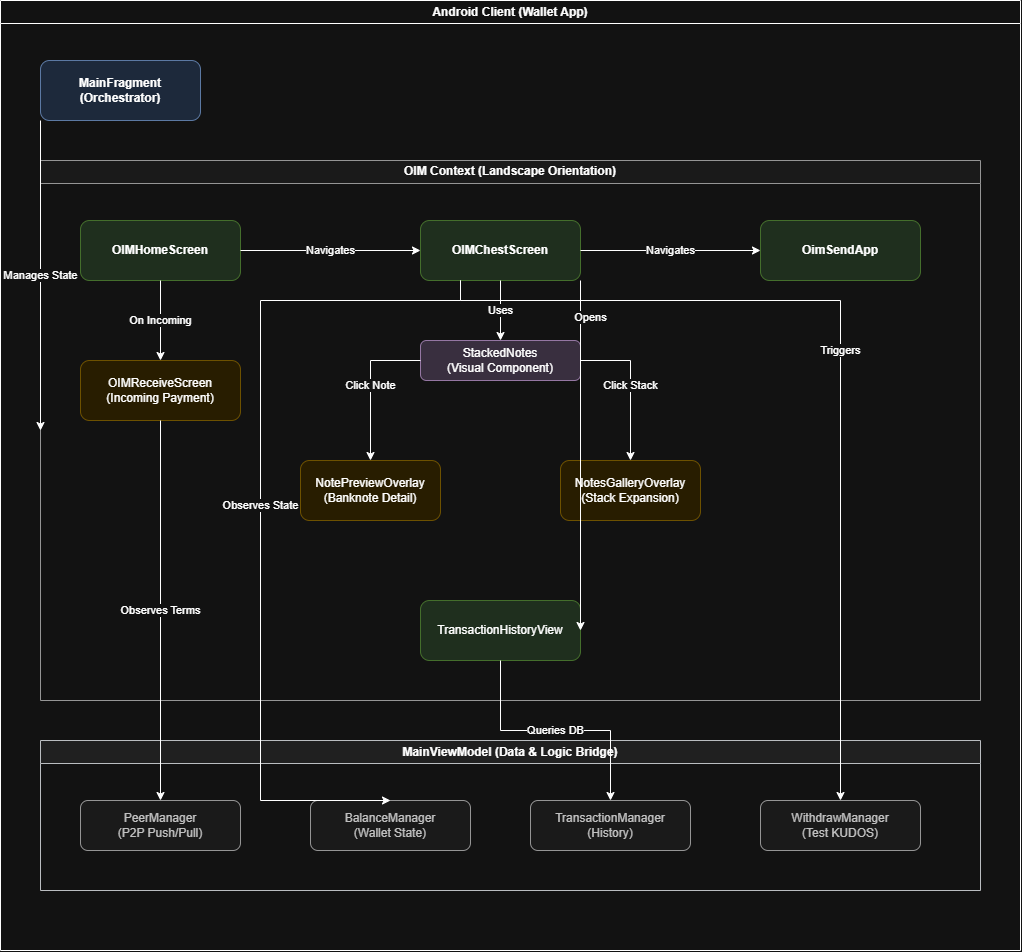

The diagram above was exported from draw.io. Its source (the exported page's mxGraphModel, read from the mxfile embedded in the PNG):
<mxGraphModel dx="1230" dy="742" grid="1" gridSize="10" guides="1" tooltips="1" connect="1" arrows="1" fold="1" page="1" pageScale="1" pageWidth="1100" pageHeight="1100" math="0" shadow="0">
  <root>
    <mxCell id="0" />
    <mxCell id="1" parent="0" />
    <mxCell id="2" parent="1" style="swimlane;whiteSpace=wrap;html=1;startSize=23;" value="Android Client (Wallet App)" vertex="1">
      <mxGeometry height="950" width="1020" x="20" y="20" as="geometry" />
    </mxCell>
    <mxCell id="3" parent="2" style="rounded=1;whiteSpace=wrap;html=1;fillColor=#dae8fc;strokeColor=#6c8ebf;fontStyle=1" value="MainFragment&#10;(Orchestrator)" vertex="1">
      <mxGeometry height="60" width="160" x="40" y="60" as="geometry" />
    </mxCell>
    <mxCell id="4" parent="2" style="swimlane;whiteSpace=wrap;html=1;fillColor=#f5f5f5;strokeColor=#666666;" value="OIM Context (Landscape Orientation)" vertex="1">
      <mxGeometry height="540" width="940" x="40" y="160" as="geometry" />
    </mxCell>
    <mxCell id="5" parent="4" style="rounded=1;whiteSpace=wrap;html=1;fillColor=#d5e8d4;strokeColor=#82b366;fontStyle=1" value="OIMHomeScreen" vertex="1">
      <mxGeometry height="60" width="160" x="40" y="60" as="geometry" />
    </mxCell>
    <mxCell id="6" parent="4" style="rounded=1;whiteSpace=wrap;html=1;fillColor=#d5e8d4;strokeColor=#82b366;fontStyle=1" value="OIMChestScreen" vertex="1">
      <mxGeometry height="60" width="160" x="380" y="60" as="geometry" />
    </mxCell>
    <mxCell id="7" parent="4" style="rounded=1;whiteSpace=wrap;html=1;fillColor=#d5e8d4;strokeColor=#82b366;fontStyle=1" value="OimSendApp" vertex="1">
      <mxGeometry height="60" width="160" x="720" y="60" as="geometry" />
    </mxCell>
    <mxCell id="10" parent="4" style="rounded=1;whiteSpace=wrap;html=1;fillColor=#fff2cc;strokeColor=#d6b656;" value="OIMReceiveScreen&#10;(Incoming Payment)" vertex="1">
      <mxGeometry height="60" width="160" x="40" y="200" as="geometry" />
    </mxCell>
    <mxCell id="13" parent="4" style="rounded=1;whiteSpace=wrap;html=1;fillColor=#e1d5e7;strokeColor=#9673a6;" value="StackedNotes&#10;(Visual Component)" vertex="1">
      <mxGeometry height="40" width="160" x="380" y="180" as="geometry" />
    </mxCell>
    <mxCell id="8" parent="4" style="rounded=1;whiteSpace=wrap;html=1;fillColor=#d5e8d4;strokeColor=#82b366;" value="TransactionHistoryView" vertex="1">
      <mxGeometry height="60" width="160" x="380" y="440" as="geometry" />
    </mxCell>
    <mxCell id="11" parent="4" style="rounded=1;whiteSpace=wrap;html=1;fillColor=#fff2cc;strokeColor=#d6b656;" value="NotePreviewOverlay&#10;(Banknote Detail)" vertex="1">
      <mxGeometry height="60" width="140" x="260" y="300" as="geometry" />
    </mxCell>
    <mxCell id="12" parent="4" style="rounded=1;whiteSpace=wrap;html=1;fillColor=#fff2cc;strokeColor=#d6b656;" value="NotesGalleryOverlay&#10;(Stack Expansion)" vertex="1">
      <mxGeometry height="60" width="140" x="520" y="300" as="geometry" />
    </mxCell>
    <mxCell id="20" edge="1" parent="4" source="5" style="edgeStyle=orthogonalEdgeStyle;rounded=0;orthogonalLoop=1;jettySize=auto;html=1;" target="6" value="Navigates">
      <mxGeometry relative="1" as="geometry" />
    </mxCell>
    <mxCell id="21" edge="1" parent="4" source="6" style="edgeStyle=orthogonalEdgeStyle;rounded=0;orthogonalLoop=1;jettySize=auto;html=1;" target="7" value="Navigates">
      <mxGeometry relative="1" as="geometry" />
    </mxCell>
    <mxCell id="22" edge="1" parent="4" source="6" style="edgeStyle=orthogonalEdgeStyle;rounded=0;orthogonalLoop=1;jettySize=auto;html=1;entryX=1;entryY=0.5;entryDx=0;entryDy=0;exitX=1;exitY=1;exitDx=0;exitDy=0;" target="8" value="Opens">
      <mxGeometry relative="1" x="-0.7895" y="10" as="geometry">
        <mxPoint as="offset" />
        <Array as="points">
          <mxPoint x="540" y="470" />
        </Array>
      </mxGeometry>
    </mxCell>
    <mxCell id="23" edge="1" parent="4" source="6" style="edgeStyle=orthogonalEdgeStyle;rounded=0;orthogonalLoop=1;jettySize=auto;html=1;" target="13" value="Uses">
      <mxGeometry relative="1" as="geometry" />
    </mxCell>
    <mxCell id="24" edge="1" parent="4" source="5" style="edgeStyle=orthogonalEdgeStyle;rounded=0;orthogonalLoop=1;jettySize=auto;html=1;" target="10" value="On Incoming">
      <mxGeometry relative="1" as="geometry" />
    </mxCell>
    <mxCell id="25" edge="1" parent="4" source="13" style="edgeStyle=orthogonalEdgeStyle;rounded=0;orthogonalLoop=1;jettySize=auto;html=1;exitX=0;exitY=0.5;exitDx=0;exitDy=0;entryX=0.5;entryY=0;entryDx=0;entryDy=0;" target="11" value="Click Note">
      <mxGeometry relative="1" as="geometry" />
    </mxCell>
    <mxCell id="26" edge="1" parent="4" source="13" style="edgeStyle=orthogonalEdgeStyle;rounded=0;orthogonalLoop=1;jettySize=auto;html=1;exitX=1;exitY=0.5;exitDx=0;exitDy=0;entryX=0.5;entryY=0;entryDx=0;entryDy=0;" target="12" value="Click Stack">
      <mxGeometry relative="1" as="geometry" />
    </mxCell>
    <mxCell id="14" parent="2" style="swimlane;whiteSpace=wrap;html=1;startSize=23;fillColor=#eeeeee;strokeColor=#36393d;" value="MainViewModel (Data &amp; Logic Bridge)" vertex="1">
      <mxGeometry height="150" width="940" x="40" y="740" as="geometry" />
    </mxCell>
    <mxCell id="15" parent="14" style="rounded=1;whiteSpace=wrap;html=1;fillColor=#f5f5f5;strokeColor=#666666;fontColor=#333333;" value="PeerManager&#10;(P2P Push/Pull)" vertex="1">
      <mxGeometry height="50" width="160" x="40" y="60" as="geometry" />
    </mxCell>
    <mxCell id="16" parent="14" style="rounded=1;whiteSpace=wrap;html=1;fillColor=#f5f5f5;strokeColor=#666666;fontColor=#333333;" value="BalanceManager&#10;(Wallet State)" vertex="1">
      <mxGeometry height="50" width="160" x="270" y="60" as="geometry" />
    </mxCell>
    <mxCell id="18" parent="14" style="rounded=1;whiteSpace=wrap;html=1;fillColor=#f5f5f5;strokeColor=#666666;fontColor=#333333;" value="TransactionManager&#10;(History)" vertex="1">
      <mxGeometry height="50" width="160" x="490" y="60" as="geometry" />
    </mxCell>
    <mxCell id="17" parent="14" style="rounded=1;whiteSpace=wrap;html=1;fillColor=#f5f5f5;strokeColor=#666666;fontColor=#333333;" value="WithdrawManager&#10;(Test KUDOS)" vertex="1">
      <mxGeometry height="50" width="160" x="720" y="60" as="geometry" />
    </mxCell>
    <mxCell id="19" edge="1" parent="2" source="3" style="edgeStyle=orthogonalEdgeStyle;rounded=0;orthogonalLoop=1;jettySize=auto;html=1;entryX=0;entryY=0.5;entryDx=0;entryDy=0;" target="4" value="Manages State">
      <mxGeometry relative="1" as="geometry">
        <Array as="points">
          <mxPoint x="40" y="430" />
        </Array>
      </mxGeometry>
    </mxCell>
    <mxCell id="27" edge="1" parent="2" source="10" style="edgeStyle=orthogonalEdgeStyle;rounded=0;orthogonalLoop=1;jettySize=auto;html=1;entryX=0.5;entryY=0;entryDx=0;entryDy=0;" target="15" value="Observes Terms">
      <mxGeometry relative="1" as="geometry" />
    </mxCell>
    <mxCell id="28" edge="1" parent="2" source="6" style="edgeStyle=orthogonalEdgeStyle;rounded=0;orthogonalLoop=1;jettySize=auto;html=1;entryX=0.5;entryY=0;entryDx=0;entryDy=0;" target="16" value="Observes State">
      <mxGeometry relative="1" as="geometry">
        <Array as="points">
          <mxPoint x="460" y="300" />
          <mxPoint x="260" y="300" />
          <mxPoint x="260" y="800" />
        </Array>
      </mxGeometry>
    </mxCell>
    <mxCell id="30" edge="1" parent="2" source="8" style="edgeStyle=orthogonalEdgeStyle;rounded=0;orthogonalLoop=1;jettySize=auto;html=1;entryX=0.5;entryY=0;entryDx=0;entryDy=0;" target="18" value="Queries DB">
      <mxGeometry relative="1" as="geometry" />
    </mxCell>
    <mxCell id="29" edge="1" parent="2" source="6" style="edgeStyle=orthogonalEdgeStyle;rounded=0;orthogonalLoop=1;jettySize=auto;html=1;entryX=0.5;entryY=0;entryDx=0;entryDy=0;" target="17" value="Triggers">
      <mxGeometry relative="1" as="geometry">
        <Array as="points">
          <mxPoint x="460" y="300" />
          <mxPoint x="840" y="300" />
        </Array>
      </mxGeometry>
    </mxCell>
  </root>
</mxGraphModel>